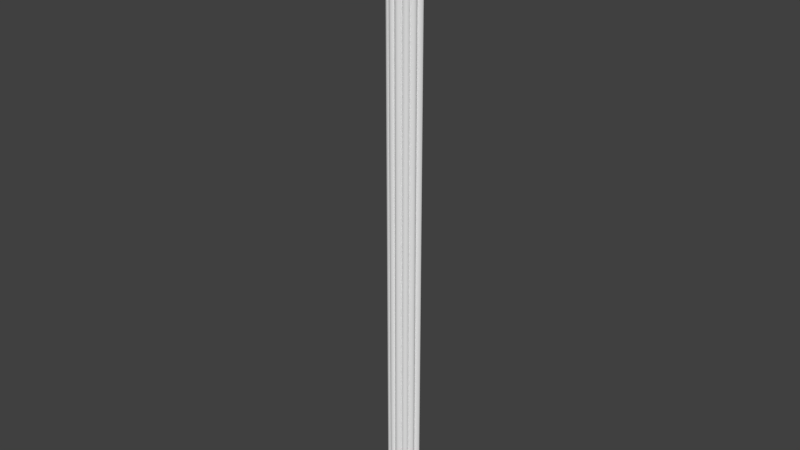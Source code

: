 # Source: OWP_7105.24.blend  (saved by Blender 2.78.0; exported with 4.5.12 LTS)
import bpy
from mathutils import Matrix  # noqa: F401  (used for matrix-valued properties, if any)

bpy.ops.wm.read_factory_settings(use_empty=True)
scene = bpy.context.scene
scene.name = 'Scene'

# ---- collections
col_collection_1 = bpy.data.collections.new('Collection 1'); scene.collection.children.link(col_collection_1)

# ---- world
world_world = bpy.data.worlds.new('World'); scene.world = world_world
world_world.color = (0.05088, 0.05088, 0.05088)
world_world.use_sun_shadow = False
world_world.sun_shadow_jitter_overblur = 0.0
world_world.cycles.sampling_method = 'MANUAL'

# ---- meshes
me_owp_7105_24_3dsolid = bpy.data.meshes.new('OWP 7105.24 3dsolid')
me_owp_7105_24_3dsolid.from_pydata([(0.1158, 0.5251, 24.0), (0.0777, 0.5438, 24.0), (0.1158, 0.5251, 1e-06), (0.0777, 0.5438, 1e-06), (0.02067, 0.6058, 24.0), (0.04532, 0.5712, 1e-06), (0.04532, 0.5712, 24.0), (0.02067, 0.6058, 1e-06), (1.017e-06, 0.6875, 24.0), (1.017e-06, 0.6875, 1e-06), (0.005248, 0.6454, 24.0), (0.005248, 0.6454, 1e-06), (1.375, 0.6875, 24.0), (1.375, 0.6875, 1e-06), (1.37, 0.6454, 1e-06), (1.37, 0.6454, 24.0), (1.33, 0.5712, 24.0), (1.354, 0.6058, 1e-06), (1.354, 0.6058, 24.0), (1.33, 0.5712, 1e-06), (1.259, 0.5251, 24.0), (1.297, 0.5438, 1e-06), (1.297, 0.5438, 24.0), (1.259, 0.5251, 1e-06), (1.281, 0.4968, 24.0), (1.281, 0.4968, 1e-06), (1.302, 0.4282, 24.0), (1.296, 0.4638, 1e-06), (1.296, 0.4638, 24.0), (1.302, 0.4282, 1e-06), (1.286, 0.3584, 24.0), (1.299, 0.3923, 1e-06), (1.299, 0.3923, 24.0), (1.286, 0.3584, 1e-06), (1.239, 0.3048, 24.0), (1.266, 0.3286, 1e-06), (1.266, 0.3286, 24.0), (1.239, 0.3048, 1e-06), (1.172, 0.2809, 24.0), (1.207, 0.2886, 1e-06), (1.207, 0.2886, 24.0), (1.172, 0.2809, 1e-06), (1.157, 0.2796, 24.0), (1.157, 0.2796, 1e-06), (1.163, 0.2467, 24.0), (1.163, 0.2467, 1e-06), (1.15, 0.1816, 24.0), (1.161, 0.2134, 1e-06), (1.161, 0.2134, 24.0), (1.15, 0.1816, 1e-06), (1.107, 0.1312, 24.0), (1.132, 0.1536, 1e-06), (1.132, 0.1536, 24.0), (1.107, 0.1312, 1e-06), (1.044, 0.1082, 24.0), (1.077, 0.1157, 1e-06), (1.077, 0.1157, 24.0), (1.044, 0.1082, 1e-06), (0.9788, 0.1185, 24.0), (1.011, 0.1091, 1e-06), (1.011, 0.1091, 24.0), (0.9788, 0.1185, 1e-06), (0.9501, 0.1357, 1e-06), (0.9501, 0.1357, 24.0), (0.9437, 0.1005, 24.0), (0.9437, 0.1005, 1e-06), (0.9064, 0.04017, 24.0), (0.9288, 0.068, 1e-06), (0.9288, 0.068, 24.0), (0.9064, 0.04017, 1e-06), (0.8447, 0.005097, 24.0), (0.8447, 0.005097, 1e-06), (0.8777, 0.01876, 24.0), (0.8093, 2.293e-05, 24.0), (0.8093, 2.293e-05, 1e-06), (0.7403, 0.01636, 24.0), (0.7738, 0.003856, 1e-06), (0.7738, 0.003856, 24.0), (0.7403, 0.01636, 1e-06), (0.6875, 0.06378, 24.0), (0.7109, 0.03676, 1e-06), (0.7109, 0.03676, 24.0), (0.6875, 0.06378, 1e-06), (0.8777, 0.01876, 1e-06), (0.6641, 0.03676, 24.0), (0.6641, 0.03676, 1e-06), (0.6012, 0.003856, 24.0), (0.6347, 0.01636, 1e-06), (0.6347, 0.01636, 24.0), (0.6012, 0.003856, 1e-06), (0.5303, 0.005097, 24.0), (0.5657, 2.293e-05, 1e-06), (0.5657, 2.293e-05, 24.0), (0.4973, 0.01876, 24.0), (0.4973, 0.01876, 1e-06), (0.4686, 0.04017, 24.0), (0.4686, 0.04017, 1e-06), (0.4313, 0.1005, 24.0), (0.4462, 0.068, 1e-06), (0.4462, 0.068, 24.0), (0.4313, 0.1005, 1e-06), (0.4249, 0.1357, 1e-06), (0.4249, 0.1357, 24.0), (0.5303, 0.005097, 1e-06), (0.3962, 0.1185, 24.0), (0.3962, 0.1185, 1e-06), (0.3306, 0.1082, 24.0), (0.3641, 0.1091, 1e-06), (0.3641, 0.1091, 24.0), (0.3306, 0.1082, 1e-06), (0.2683, 0.1312, 24.0), (0.298, 0.1157, 1e-06), (0.298, 0.1157, 24.0), (0.2683, 0.1312, 1e-06), (0.2252, 0.1816, 24.0), (0.2435, 0.1536, 1e-06), (0.2435, 0.1536, 24.0), (0.2252, 0.1816, 1e-06), (0.2121, 0.2467, 24.0), (0.2145, 0.2134, 1e-06), (0.2145, 0.2134, 24.0), (0.2121, 0.2467, 1e-06), (0.2183, 0.2796, 1e-06), (0.2183, 0.2796, 24.0), (0.2034, 0.2809, 24.0), (0.2034, 0.2809, 1e-06), (0.1682, 0.2886, 24.0), (0.1682, 0.2886, 1e-06), (0.1089, 0.3286, 24.0), (0.136, 0.3048, 1e-06), (0.136, 0.3048, 24.0), (0.1089, 0.3286, 1e-06), (0.07645, 0.3923, 24.0), (0.08862, 0.3584, 1e-06), (0.08862, 0.3584, 24.0), (0.07645, 0.3923, 1e-06), (0.07897, 0.4638, 24.0), (0.07316, 0.4282, 1e-06), (0.07316, 0.4282, 24.0), (0.07897, 0.4638, 1e-06), (0.0935, 0.4968, 1e-06), (0.0935, 0.4968, 24.0)], [], [(0, 1, 2), (2, 1, 3), (4, 5, 6), (5, 4, 7), (8, 9, 10), (9, 11, 10), (11, 7, 10), (10, 7, 4), (5, 3, 6), (6, 3, 1), (12, 13, 8), (13, 9, 8), (13, 12, 14), (12, 15, 14), (16, 17, 18), (17, 16, 19), (20, 21, 22), (20, 23, 21), (21, 19, 22), (22, 19, 16), (17, 14, 18), (14, 15, 18), (20, 24, 23), (23, 24, 25), (26, 27, 28), (27, 26, 29), (30, 31, 32), (31, 30, 33), (34, 35, 36), (35, 34, 37), (38, 39, 40), (38, 41, 39), (39, 37, 40), (40, 37, 34), (35, 33, 36), (36, 33, 30), (31, 29, 32), (32, 29, 26), (27, 25, 28), (28, 25, 24), (42, 43, 38), (43, 41, 38), (42, 44, 43), (43, 44, 45), (46, 47, 48), (47, 46, 49), (50, 51, 52), (51, 50, 53), (54, 55, 56), (55, 54, 57), (58, 59, 60), (59, 58, 61), (62, 61, 63), (63, 61, 58), (59, 57, 60), (60, 57, 54), (55, 53, 56), (56, 53, 50), (51, 49, 52), (52, 49, 46), (47, 45, 48), (48, 45, 44), (63, 64, 62), (62, 64, 65), (66, 67, 68), (67, 66, 69), (70, 71, 72), (70, 73, 71), (71, 73, 74), (75, 76, 77), (76, 75, 78), (79, 80, 81), (79, 82, 80), (80, 78, 81), (81, 78, 75), (76, 74, 77), (77, 74, 73), (71, 83, 72), (83, 69, 72), (72, 69, 66), (67, 65, 68), (68, 65, 64), (79, 84, 82), (82, 84, 85), (86, 87, 88), (87, 86, 89), (90, 91, 92), (93, 94, 90), (93, 95, 94), (94, 95, 96), (97, 98, 99), (98, 97, 100), (101, 100, 102), (102, 100, 97), (98, 96, 99), (99, 96, 95), (94, 103, 90), (103, 91, 90), (91, 89, 92), (92, 89, 86), (87, 85, 88), (88, 85, 84), (102, 104, 101), (101, 104, 105), (106, 107, 108), (107, 106, 109), (110, 111, 112), (111, 110, 113), (114, 115, 116), (115, 114, 117), (118, 119, 120), (119, 118, 121), (122, 121, 123), (123, 121, 118), (119, 117, 120), (120, 117, 114), (115, 113, 116), (116, 113, 110), (111, 109, 112), (112, 109, 106), (107, 105, 108), (108, 105, 104), (124, 125, 123), (125, 122, 123), (124, 126, 125), (125, 126, 127), (128, 129, 130), (129, 128, 131), (132, 133, 134), (133, 132, 135), (136, 137, 138), (137, 136, 139), (0, 140, 141), (0, 2, 140), (140, 139, 141), (141, 139, 136), (137, 135, 138), (138, 135, 132), (133, 131, 134), (134, 131, 128), (129, 127, 130), (130, 127, 126), (127, 129, 125), (129, 131, 125), (125, 131, 122), (131, 133, 122), (133, 135, 122), (135, 137, 122), (137, 139, 122), (139, 140, 122), (3, 5, 2), (5, 7, 2), (7, 11, 2), (11, 9, 2), (9, 13, 2), (2, 13, 23), (2, 23, 122), (2, 122, 140), (13, 14, 23), (14, 17, 23), (21, 23, 19), (25, 43, 23), (25, 27, 43), (27, 29, 43), (29, 31, 43), (31, 33, 43), (33, 35, 43), (43, 35, 41), (39, 41, 37), (37, 41, 35), (45, 62, 43), (45, 47, 62), (47, 49, 62), (49, 51, 62), (51, 53, 62), (62, 53, 61), (57, 59, 55), (59, 61, 55), (55, 61, 53), (65, 82, 62), (65, 67, 82), (67, 69, 82), (82, 69, 80), (71, 78, 83), (74, 76, 71), (76, 78, 71), (78, 80, 83), (83, 80, 69), (85, 96, 82), (96, 85, 94), (89, 103, 87), (89, 91, 103), (103, 94, 87), (87, 94, 85), (96, 98, 82), (98, 100, 82), (100, 101, 82), (105, 113, 101), (113, 105, 111), (109, 111, 107), (107, 111, 105), (113, 115, 101), (115, 117, 101), (117, 119, 101), (119, 121, 101), (121, 122, 101), (19, 23, 17), (23, 43, 101), (23, 101, 122), (101, 43, 62), (101, 62, 82), (12, 8, 0), (12, 0, 20), (12, 20, 15), (8, 10, 0), (10, 4, 0), (1, 0, 6), (141, 123, 0), (141, 136, 123), (136, 138, 123), (138, 132, 123), (132, 134, 123), (134, 128, 123), (128, 130, 123), (126, 124, 130), (124, 123, 130), (118, 102, 123), (118, 120, 102), (120, 114, 102), (114, 116, 102), (116, 110, 102), (102, 110, 104), (106, 108, 112), (108, 104, 112), (112, 104, 110), (97, 79, 102), (97, 99, 79), (99, 95, 79), (79, 95, 84), (90, 88, 93), (92, 86, 90), (86, 88, 90), (88, 84, 93), (93, 84, 95), (81, 66, 79), (66, 81, 72), (77, 70, 75), (77, 73, 70), (70, 72, 75), (75, 72, 81), (66, 68, 79), (68, 64, 79), (64, 63, 79), (58, 50, 63), (50, 58, 56), (54, 56, 60), (60, 56, 58), (50, 52, 63), (52, 46, 63), (46, 48, 63), (48, 44, 63), (44, 42, 63), (38, 34, 42), (38, 40, 34), (34, 36, 42), (36, 30, 42), (30, 32, 42), (32, 26, 42), (26, 28, 42), (28, 24, 42), (24, 20, 42), (22, 16, 20), (16, 18, 20), (18, 15, 20), (42, 20, 0), (42, 0, 123), (42, 123, 63), (79, 63, 102), (102, 63, 123), (0, 4, 6)])
_uv = me_owp_7105_24_3dsolid.uv_layers.new(name='UVMap')
_uv.uv.foreach_set('vector', [0.968, 0.0, 0.9768, 0.0, 0.968, 1.0, 0.968, 1.0, 0.9768, 0.0, 0.9768, 1.0, 0.5636, 1.0, 0.5726, 2.613e-10, 0.5726, 1.0, 0.5726, 2.613e-10, 0.5636, 1.0, 0.5636, 3.841e-10, 0.5442, 1.0, 0.5442, 8.043e-10, 0.554, 1.0, 0.5442, 8.043e-10, 0.554, 6.712e-10, 0.554, 1.0, 0.554, 6.712e-10, 0.5636, 3.841e-10, 0.554, 1.0, 0.554, 1.0, 0.5636, 3.841e-10, 0.5636, 1.0, 0.5726, 2.613e-10, 0.5804, 0.0, 0.5726, 1.0, 0.5726, 1.0, 0.5804, 0.0, 0.5804, 1.0, 0.3168, 0.0, 0.3168, 1.0, 0.0, 0.0, 0.3168, 1.0, 1.43e-06, 1.0, 0.0, 0.0, 0.5442, 0.0, 0.5442, 1.0, 0.5345, 2.461e-09, 0.5442, 1.0, 0.5345, 1.0, 0.5345, 2.461e-09, 0.5158, 1.0, 0.5248, 3.369e-09, 0.5248, 1.0, 0.5248, 3.369e-09, 0.5158, 1.0, 0.5158, 5.429e-10, 0.9768, 1.0, 0.9855, 0.0, 0.9855, 1.0, 0.9768, 1.0, 0.9768, 4.286e-11, 0.9855, 0.0, 0.5081, 1.834e-10, 0.5158, 5.429e-10, 0.5081, 1.0, 0.5081, 1.0, 0.5158, 5.429e-10, 0.5158, 1.0, 0.5248, 3.369e-09, 0.5345, 2.461e-09, 0.5248, 1.0, 0.5345, 2.461e-09, 0.5345, 1.0, 0.5248, 1.0, 0.3674, 1.0, 0.3621, 1.0, 0.3674, 8.396e-11, 0.3674, 8.396e-11, 0.3621, 1.0, 0.3621, 2.019e-09, 0.3477, 1.0, 0.3554, 5.581e-10, 0.3554, 1.0, 0.3554, 5.581e-10, 0.3477, 1.0, 0.3477, 4.078e-09, 0.3312, 1.0, 0.3394, 0.0, 0.3394, 1.0, 0.3394, 0.0, 0.3312, 1.0, 0.3312, 1.121e-09, 0.3168, 1.0, 0.3235, 4.02e-09, 0.3235, 1.0, 0.3235, 4.02e-09, 0.3168, 1.0, 0.3168, 3.258e-09, 0.7751, 1.0, 0.7832, 0.0, 0.7832, 1.0, 0.7751, 1.0, 0.7751, 3.96e-11, 0.7832, 0.0, 0.7832, 0.0, 0.7906, 5.847e-10, 0.7832, 1.0, 0.7832, 1.0, 0.7906, 5.847e-10, 0.7906, 1.0, 0.3235, 4.02e-09, 0.3312, 1.121e-09, 0.3235, 1.0, 0.3235, 1.0, 0.3312, 1.121e-09, 0.3312, 1.0, 0.3394, 0.0, 0.3477, 4.078e-09, 0.3394, 1.0, 0.3394, 1.0, 0.3477, 4.078e-09, 0.3477, 1.0, 0.3554, 5.581e-10, 0.3621, 2.019e-09, 0.3554, 1.0, 0.3554, 1.0, 0.3621, 2.019e-09, 0.3621, 1.0, 0.7716, 1.0, 0.7716, 5.634e-11, 0.7751, 1.0, 0.7716, 5.634e-11, 0.7751, 3.96e-11, 0.7751, 1.0, 0.6885, 1.0, 0.6814, 1.0, 0.6885, 0.0, 0.6885, 0.0, 0.6814, 1.0, 0.6814, 9.701e-11, 0.6661, 1.0, 0.6737, 1.753e-09, 0.6737, 1.0, 0.6737, 1.753e-09, 0.6661, 1.0, 0.6661, 3.565e-09, 0.6526, 1.0, 0.6588, 2.81e-09, 0.6589, 1.0, 0.6588, 2.81e-09, 0.6526, 1.0, 0.6526, 1.499e-09, 0.6382, 1.0, 0.6457, 2.362e-10, 0.6457, 1.0, 0.6457, 2.362e-10, 0.6382, 1.0, 0.6382, 2.728e-10, 0.6231, 1.0, 0.6305, 0.0, 0.6305, 1.0, 0.6305, 0.0, 0.6231, 1.0, 0.6231, 1.913e-10, 0.6165, 2.236e-10, 0.6231, 1.913e-10, 0.6165, 1.0, 0.6165, 1.0, 0.6231, 1.913e-10, 0.6231, 1.0, 0.6305, 0.0, 0.6382, 2.728e-10, 0.6305, 1.0, 0.6305, 1.0, 0.6382, 2.728e-10, 0.6382, 1.0, 0.6457, 2.362e-10, 0.6526, 3.58e-10, 0.6457, 1.0, 0.6457, 1.0, 0.6526, 3.58e-10, 0.6526, 1.0, 0.6588, 2.81e-09, 0.6661, 3.565e-09, 0.6589, 1.0, 0.6589, 1.0, 0.6661, 3.565e-09, 0.6661, 1.0, 0.6737, 1.753e-09, 0.6814, 9.701e-11, 0.6737, 1.0, 0.6737, 1.0, 0.6814, 9.701e-11, 0.6814, 1.0, 0.748, 1.0, 0.7398, 1.0, 0.748, 2.822e-10, 0.748, 2.822e-10, 0.7398, 1.0, 0.7398, 6.274e-10, 0.7243, 1.0, 0.7317, 0.0, 0.7317, 1.0, 0.7317, 0.0, 0.7243, 1.0, 0.7243, 1.42e-09, 0.4322, 0.0, 0.4322, 1.0, 0.4246, 0.0, 0.4322, 0.0, 0.4403, 7.947e-08, 0.4322, 1.0, 0.4322, 1.0, 0.4403, 7.947e-08, 0.4403, 1.0, 0.4562, 0.0, 0.4485, 1.0, 0.4485, 0.0, 0.4485, 1.0, 0.4562, 0.0, 0.4563, 1.0, 0.9928, 1.0, 1.0, 0.0, 1.0, 1.0, 0.9928, 1.0, 0.9928, 1.34e-09, 1.0, 0.0, 0.463, 1.0, 0.4563, 1.0, 0.463, 0.0, 0.463, 0.0, 0.4563, 1.0, 0.4562, 0.0, 0.4485, 1.0, 0.4403, 1.0, 0.4485, 0.0, 0.4485, 0.0, 0.4403, 1.0, 0.4403, 7.947e-08, 0.4322, 1.0, 0.4246, 1.0, 0.4246, 0.0, 0.4246, 1.0, 0.418, 1.0, 0.4246, 0.0, 0.4246, 0.0, 0.418, 1.0, 0.418, 0.0, 0.7317, 0.0, 0.7398, 6.274e-10, 0.7317, 1.0, 0.7317, 1.0, 0.7398, 6.274e-10, 0.7398, 1.0, 0.9928, 1.0, 0.9855, 1.0, 0.9928, 1.395e-09, 0.9928, 1.395e-09, 0.9855, 1.0, 0.9855, 0.0, 0.4775, 0.0, 0.4698, 1.0, 0.4698, 0.0, 0.4698, 1.0, 0.4775, 0.0, 0.4775, 1.0, 0.4938, 0.0, 0.4857, 1.0, 0.4857, 7.947e-08, 0.5015, 0.0, 0.5015, 1.0, 0.4938, 0.0, 0.5015, 0.0, 0.5081, 0.0, 0.5015, 1.0, 0.5015, 1.0, 0.5081, 0.0, 0.5081, 1.0, 0.7562, 1.0, 0.7643, 5.11e-10, 0.7643, 1.0, 0.7643, 5.11e-10, 0.7562, 1.0, 0.7562, 0.0, 0.748, 1.124e-10, 0.7562, 0.0, 0.748, 1.0, 0.748, 1.0, 0.7562, 0.0, 0.7562, 1.0, 0.7643, 5.11e-10, 0.7716, 1.652e-09, 0.7643, 1.0, 0.7643, 1.0, 0.7716, 1.652e-09, 0.7716, 1.0, 0.5015, 1.0, 0.4938, 1.0, 0.4938, 0.0, 0.4938, 1.0, 0.4857, 1.0, 0.4938, 0.0, 0.4857, 1.0, 0.4775, 1.0, 0.4857, 7.947e-08, 0.4857, 7.947e-08, 0.4775, 1.0, 0.4775, 0.0, 0.4698, 1.0, 0.463, 1.0, 0.4698, 0.0, 0.4698, 0.0, 0.463, 1.0, 0.463, 0.0, 0.5804, 0.0, 0.587, 7.947e-08, 0.5804, 1.0, 0.5804, 1.0, 0.587, 7.947e-08, 0.587, 1.0, 0.6021, 7.947e-08, 0.5944, 1.0, 0.5944, 7.947e-08, 0.5944, 1.0, 0.6021, 7.947e-08, 0.6021, 1.0, 0.6165, 7.947e-08, 0.6097, 1.0, 0.6097, 7.947e-08, 0.6097, 1.0, 0.6165, 7.947e-08, 0.6165, 1.0, 0.7109, 1.0, 0.7181, 8.566e-11, 0.7181, 1.0, 0.7181, 8.566e-11, 0.7109, 1.0, 0.7109, 1.84e-10, 0.6956, 1.0, 0.7032, 2.887e-10, 0.7032, 1.0, 0.7032, 2.887e-10, 0.6956, 1.0, 0.6956, 3.929e-10, 0.6885, 4.899e-10, 0.6956, 3.929e-10, 0.6885, 1.0, 0.6885, 1.0, 0.6956, 3.929e-10, 0.6956, 1.0, 0.7032, 2.887e-10, 0.7109, 1.84e-10, 0.7032, 1.0, 0.7032, 1.0, 0.7109, 1.84e-10, 0.7109, 1.0, 0.7181, 8.566e-11, 0.7243, 0.0, 0.7181, 1.0, 0.7181, 1.0, 0.7243, 0.0, 0.7243, 1.0, 0.6097, 1.0, 0.6021, 1.0, 0.6097, 7.947e-08, 0.6097, 7.947e-08, 0.6021, 1.0, 0.6021, 7.947e-08, 0.5944, 1.0, 0.587, 1.0, 0.5944, 7.947e-08, 0.5944, 7.947e-08, 0.587, 1.0, 0.587, 7.947e-08, 0.8061, 1.0, 0.8061, 5.813e-10, 0.8096, 1.0, 0.8061, 5.813e-10, 0.8096, 5.645e-10, 0.8096, 1.0, 0.8061, 1.0, 0.798, 1.0, 0.8061, 5.813e-10, 0.8061, 5.813e-10, 0.798, 1.0, 0.798, 0.0, 0.4113, 1.0, 0.418, 5.297e-10, 0.418, 1.0, 0.418, 5.297e-10, 0.4113, 1.0, 0.4113, 0.0, 0.3954, 1.0, 0.4036, 4.156e-10, 0.4036, 1.0, 0.4036, 4.156e-10, 0.3954, 1.0, 0.3954, 8.385e-10, 0.3794, 1.0, 0.3871, 9.51e-10, 0.3871, 1.0, 0.3871, 9.51e-10, 0.3794, 1.0, 0.3794, 1.367e-09, 0.3674, 1.0, 0.3727, 8.377e-10, 0.3727, 1.0, 0.3674, 1.0, 0.3674, 9.097e-10, 0.3727, 8.377e-10, 0.3727, 8.377e-10, 0.3794, 1.367e-09, 0.3727, 1.0, 0.3727, 1.0, 0.3794, 1.367e-09, 0.3794, 1.0, 0.3871, 9.51e-10, 0.3954, 8.385e-10, 0.3871, 1.0, 0.3871, 1.0, 0.3954, 8.385e-10, 0.3954, 1.0, 0.4036, 4.156e-10, 0.4113, 0.0, 0.4036, 1.0, 0.4036, 1.0, 0.4113, 0.0, 0.4113, 1.0, 0.7906, 6.571e-10, 0.798, 0.0, 0.7906, 1.0, 0.7906, 1.0, 0.798, 0.0, 0.798, 1.0, 0.9015, 0.05028, 0.8977, 0.05163, 0.9032, 0.04882, 0.8977, 0.05163, 0.8923, 0.05275, 0.9032, 0.04882, 0.9032, 0.04882, 0.8923, 0.05275, 0.9035, 0.0482, 0.8923, 0.05275, 0.8854, 0.0536, 0.9035, 0.0482, 0.8854, 0.0536, 0.8776, 0.05411, 0.9035, 0.0482, 0.8776, 0.05411, 0.8693, 0.05424, 0.9035, 0.0482, 0.8693, 0.05424, 0.8611, 0.054, 0.9035, 0.0482, 0.8611, 0.054, 0.8535, 0.0534, 0.9035, 0.0482, 0.8427, 0.05405, 0.8364, 0.0554, 0.847, 0.05247, 0.8364, 0.0554, 0.8284, 0.05643, 0.847, 0.05247, 0.8284, 0.05643, 0.8193, 0.05707, 0.847, 0.05247, 0.8193, 0.05707, 0.8096, 0.05729, 0.847, 0.05247, 0.8096, 0.05729, 0.8096, 0.0, 0.847, 0.05247, 0.847, 0.05247, 0.8096, 0.0, 0.847, 0.004826, 0.847, 0.05247, 0.847, 0.004826, 0.9035, 0.0482, 0.847, 0.05247, 0.9035, 0.0482, 0.8535, 0.0534, 0.8096, 0.0, 0.8193, 0.0002186, 0.847, 0.004826, 0.8193, 0.0002186, 0.8284, 0.0008612, 0.847, 0.004826, 0.8427, 0.003238, 0.847, 0.004826, 0.8364, 0.001888, 0.8535, 0.003896, 0.9035, 0.009095, 0.847, 0.004826, 0.8535, 0.003896, 0.8611, 0.00329, 0.9035, 0.009095, 0.8611, 0.00329, 0.8693, 0.003048, 0.9035, 0.009095, 0.8693, 0.003048, 0.8776, 0.003185, 0.9035, 0.009095, 0.8776, 0.003185, 0.8854, 0.003692, 0.9035, 0.009095, 0.8854, 0.003692, 0.8923, 0.004537, 0.9035, 0.009095, 0.9035, 0.009095, 0.8923, 0.004537, 0.9032, 0.008475, 0.9015, 0.007007, 0.9032, 0.008475, 0.8977, 0.005666, 0.8977, 0.005666, 0.9032, 0.008475, 0.8923, 0.004537, 0.9111, 0.008839, 0.9367, 0.0177, 0.9035, 0.009095, 0.9111, 0.008839, 0.9188, 0.008936, 0.9367, 0.0177, 0.9188, 0.008936, 0.9261, 0.009381, 0.9367, 0.0177, 0.9261, 0.009381, 0.9326, 0.01015, 0.9367, 0.0177, 0.9326, 0.01015, 0.9377, 0.01118, 0.9367, 0.0177, 0.9367, 0.0177, 0.9377, 0.01118, 0.9407, 0.01651, 0.943, 0.01377, 0.9428, 0.01517, 0.9413, 0.01242, 0.9428, 0.01517, 0.9407, 0.01651, 0.9413, 0.01242, 0.9413, 0.01242, 0.9407, 0.01651, 0.9377, 0.01118, 0.9448, 0.01797, 0.9533, 0.02865, 0.9367, 0.0177, 0.9448, 0.01797, 0.9523, 0.01859, 0.9533, 0.02865, 0.9523, 0.01859, 0.9587, 0.01953, 0.9533, 0.02865, 0.9533, 0.02865, 0.9587, 0.01953, 0.9595, 0.02767, 0.9668, 0.0221, 0.9642, 0.02645, 0.9636, 0.02072, 0.968, 0.02357, 0.9671, 0.02505, 0.9668, 0.0221, 0.9671, 0.02505, 0.9642, 0.02645, 0.9668, 0.0221, 0.9642, 0.02645, 0.9595, 0.02767, 0.9636, 0.02072, 0.9636, 0.02072, 0.9595, 0.02767, 0.9587, 0.01953, 0.9595, 0.02962, 0.9587, 0.03777, 0.9533, 0.02865, 0.9587, 0.03777, 0.9595, 0.02962, 0.9636, 0.03657, 0.9671, 0.03224, 0.9668, 0.0352, 0.9642, 0.03084, 0.9671, 0.03224, 0.968, 0.03372, 0.9668, 0.0352, 0.9668, 0.0352, 0.9636, 0.03657, 0.9642, 0.03084, 0.9642, 0.03084, 0.9636, 0.03657, 0.9595, 0.02962, 0.9587, 0.03777, 0.9523, 0.0387, 0.9533, 0.02865, 0.9523, 0.0387, 0.9448, 0.03932, 0.9533, 0.02865, 0.9448, 0.03932, 0.9367, 0.03959, 0.9533, 0.02865, 0.9407, 0.04078, 0.9377, 0.04611, 0.9367, 0.03959, 0.9377, 0.04611, 0.9407, 0.04078, 0.9413, 0.04488, 0.943, 0.04352, 0.9413, 0.04488, 0.9428, 0.04212, 0.9428, 0.04212, 0.9413, 0.04488, 0.9407, 0.04078, 0.9377, 0.04611, 0.9326, 0.04715, 0.9367, 0.03959, 0.9326, 0.04715, 0.9261, 0.04791, 0.9367, 0.03959, 0.9261, 0.04791, 0.9188, 0.04836, 0.9367, 0.03959, 0.9188, 0.04836, 0.9111, 0.04845, 0.9367, 0.03959, 0.9111, 0.04845, 0.9035, 0.0482, 0.9367, 0.03959, 0.8364, 0.001888, 0.847, 0.004826, 0.8284, 0.0008612, 0.847, 0.004826, 0.9035, 0.009095, 0.9367, 0.03959, 0.847, 0.004826, 0.9367, 0.03959, 0.9035, 0.0482, 0.9367, 0.03959, 0.9035, 0.009095, 0.9367, 0.0177, 0.9367, 0.03959, 0.9367, 0.0177, 0.9533, 0.02865, 0.8096, 0.1146, 0.8096, 0.05729, 0.847, 0.06212, 0.8096, 0.1146, 0.847, 0.06212, 0.847, 0.1098, 0.8096, 0.1146, 0.847, 0.1098, 0.8193, 0.1144, 0.8096, 0.05729, 0.8193, 0.05751, 0.847, 0.06212, 0.8193, 0.05751, 0.8284, 0.05815, 0.847, 0.06212, 0.8427, 0.06053, 0.847, 0.06212, 0.8364, 0.05918, 0.8535, 0.06119, 0.9035, 0.06639, 0.847, 0.06212, 0.8535, 0.06119, 0.8611, 0.06058, 0.9035, 0.06639, 0.8611, 0.06058, 0.8693, 0.06034, 0.9035, 0.06639, 0.8693, 0.06034, 0.8776, 0.06048, 0.9035, 0.06639, 0.8776, 0.06048, 0.8854, 0.06098, 0.9035, 0.06639, 0.8854, 0.06098, 0.8923, 0.06183, 0.9035, 0.06639, 0.8923, 0.06183, 0.8977, 0.06296, 0.9035, 0.06639, 0.9015, 0.0643, 0.9032, 0.06577, 0.8977, 0.06296, 0.9032, 0.06577, 0.9035, 0.06639, 0.8977, 0.06296, 0.9111, 0.06613, 0.9367, 0.075, 0.9035, 0.06639, 0.9111, 0.06613, 0.9188, 0.06623, 0.9367, 0.075, 0.9188, 0.06623, 0.9261, 0.06667, 0.9367, 0.075, 0.9261, 0.06667, 0.9326, 0.06744, 0.9367, 0.075, 0.9326, 0.06744, 0.9377, 0.06847, 0.9367, 0.075, 0.9367, 0.075, 0.9377, 0.06847, 0.9407, 0.0738, 0.943, 0.07107, 0.9428, 0.07246, 0.9413, 0.06971, 0.9428, 0.07246, 0.9407, 0.0738, 0.9413, 0.06971, 0.9413, 0.06971, 0.9407, 0.0738, 0.9377, 0.06847, 0.9448, 0.07526, 0.9533, 0.08594, 0.9367, 0.075, 0.9448, 0.07526, 0.9523, 0.07588, 0.9533, 0.08594, 0.9523, 0.07588, 0.9587, 0.07682, 0.9533, 0.08594, 0.9533, 0.08594, 0.9587, 0.07682, 0.9595, 0.08496, 0.9668, 0.07939, 0.9642, 0.08374, 0.9636, 0.07801, 0.968, 0.08086, 0.9671, 0.08234, 0.9668, 0.07939, 0.9671, 0.08234, 0.9642, 0.08374, 0.9668, 0.07939, 0.9642, 0.08374, 0.9595, 0.08496, 0.9636, 0.07801, 0.9636, 0.07801, 0.9595, 0.08496, 0.9587, 0.07682, 0.9595, 0.08691, 0.9587, 0.09506, 0.9533, 0.08594, 0.9587, 0.09506, 0.9595, 0.08691, 0.9636, 0.09386, 0.9671, 0.08953, 0.9668, 0.09249, 0.9642, 0.08814, 0.9671, 0.08953, 0.968, 0.09101, 0.9668, 0.09249, 0.9668, 0.09249, 0.9636, 0.09386, 0.9642, 0.08814, 0.9642, 0.08814, 0.9636, 0.09386, 0.9595, 0.08691, 0.9587, 0.09506, 0.9523, 0.09599, 0.9533, 0.08594, 0.9523, 0.09599, 0.9448, 0.09661, 0.9533, 0.08594, 0.9448, 0.09661, 0.9367, 0.09688, 0.9533, 0.08594, 0.9407, 0.09808, 0.9377, 0.1034, 0.9367, 0.09688, 0.9377, 0.1034, 0.9407, 0.09808, 0.9413, 0.1022, 0.943, 0.1008, 0.9413, 0.1022, 0.9428, 0.09941, 0.9428, 0.09941, 0.9413, 0.1022, 0.9407, 0.09808, 0.9377, 0.1034, 0.9326, 0.1044, 0.9367, 0.09688, 0.9326, 0.1044, 0.9261, 0.1052, 0.9367, 0.09688, 0.9261, 0.1052, 0.9188, 0.1056, 0.9367, 0.09688, 0.9188, 0.1056, 0.9111, 0.1057, 0.9367, 0.09688, 0.9111, 0.1057, 0.9035, 0.1055, 0.9367, 0.09688, 0.9032, 0.1061, 0.8977, 0.1089, 0.9035, 0.1055, 0.9032, 0.1061, 0.9015, 0.1076, 0.8977, 0.1089, 0.8977, 0.1089, 0.8923, 0.11, 0.9035, 0.1055, 0.8923, 0.11, 0.8854, 0.1109, 0.9035, 0.1055, 0.8854, 0.1109, 0.8776, 0.1114, 0.9035, 0.1055, 0.8776, 0.1114, 0.8693, 0.1115, 0.9035, 0.1055, 0.8693, 0.1115, 0.8611, 0.1113, 0.9035, 0.1055, 0.8611, 0.1113, 0.8535, 0.1107, 0.9035, 0.1055, 0.8535, 0.1107, 0.847, 0.1098, 0.9035, 0.1055, 0.8427, 0.1113, 0.8364, 0.1127, 0.847, 0.1098, 0.8364, 0.1127, 0.8284, 0.1137, 0.847, 0.1098, 0.8284, 0.1137, 0.8193, 0.1144, 0.847, 0.1098, 0.9035, 0.1055, 0.847, 0.1098, 0.847, 0.06212, 0.9035, 0.1055, 0.847, 0.06212, 0.9035, 0.06639, 0.9035, 0.1055, 0.9035, 0.06639, 0.9367, 0.09688, 0.9533, 0.08594, 0.9367, 0.09688, 0.9367, 0.075, 0.9367, 0.075, 0.9367, 0.09688, 0.9035, 0.06639, 0.847, 0.06212, 0.8284, 0.05815, 0.8364, 0.05918])
me_owp_7105_24_3dsolid.materials.append(None)
me_owp_7105_24_3dsolid.use_remesh_preserve_volume = False
me_owp_7105_24_3dsolid.use_remesh_preserve_attributes = False
me_owp_7105_24_3dsolid.use_mirror_vertex_groups = False
me_owp_7105_24_3dsolid.update()

# ---- objects
ob_owp_7105_24 = bpy.data.objects.new('OWP 7105.24', me_owp_7105_24_3dsolid)

# ---- transforms, parenting, visibility, modifiers, constraints
ob_owp_7105_24.location = (0.0, 0.0, 0.0)
ob_owp_7105_24.scale = (0.0254, 0.0254, 0.0254)
ob_owp_7105_24.display_type = 'WIRE'
ob_owp_7105_24.lineart.crease_threshold = 0.0

# ---- collection membership
col_collection_1.objects.link(ob_owp_7105_24)

# ---- scene / render settings (as saved in the file)
scene.frame_start = 1; scene.frame_end = 250; scene.frame_set(1)
scene.render.engine = 'CYCLES'
scene.render.resolution_percentage = 50
scene.render.dither_intensity = 0.0
scene.cycles.use_denoising = False
scene.cycles.samples = 128
scene.cycles.sampling_pattern = 'TABULATED_SOBOL'
scene.cycles.light_sampling_threshold = 0.0
scene.cycles.use_adaptive_sampling = False
scene.cycles.use_light_tree = False
scene.cycles.caustics_reflective = False
scene.cycles.caustics_refractive = False
scene.cycles.blur_glossy = 0.0
scene.cycles.max_bounces = 6
scene.cycles.sample_clamp_direct = 1.0
scene.cycles.sample_clamp_indirect = 1.0
scene.view_settings.view_transform = 'Standard'
bpy.context.view_layer.update()

# ---- added for rendering (the .blend has no active camera and no usable light): camera, sun
cam_auto = bpy.data.cameras.new('AutoCamera')
cam_auto.lens = 50.0
cam_auto.sensor_width = 36.0
cam_auto.clip_end = 1000.0
ob_auto_camera = bpy.data.objects.new('AutoCamera', cam_auto)
scene.collection.objects.link(ob_auto_camera)
ob_auto_camera.location = (0.582635, -0.669475, 0.756938)
ob_auto_camera.rotation_euler = (1.09748, -7.21219e-08, 0.694738)
scene.camera = ob_auto_camera
light_auto_sun = bpy.data.lights.new('AutoSun', 'SUN')
light_auto_sun.energy = 3.0
light_auto_sun.angle = 0.0523599
ob_auto_sun = bpy.data.objects.new('AutoSun', light_auto_sun)
scene.collection.objects.link(ob_auto_sun)
ob_auto_sun.rotation_euler = (0.872665, 0.174533, 0.523599)
bpy.context.view_layer.update()
